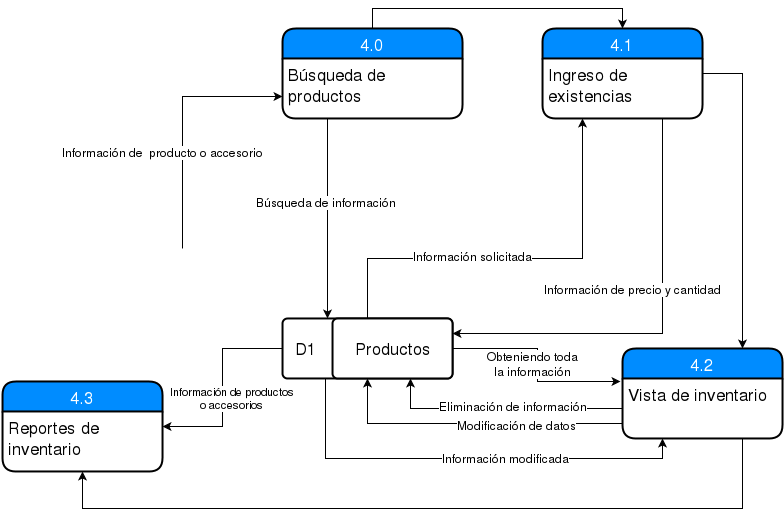

The diagram above was exported from draw.io. Its source (the exported page's mxGraphModel, read from the mxfile embedded in the PNG):
<mxGraphModel dx="880" dy="456" grid="1" gridSize="10" guides="1" tooltips="1" connect="1" arrows="1" fold="1" page="1" pageScale="1" pageWidth="826" pageHeight="1169" background="#ffffff" math="0" shadow="0">
  <root>
    <mxCell id="0" />
    <mxCell id="1" parent="0" />
    <mxCell id="5" style="edgeStyle=orthogonalEdgeStyle;rounded=0;html=1;entryX=0;entryY=0.75;jettySize=auto;orthogonalLoop=1;" parent="1" target="3" edge="1">
      <mxGeometry relative="1" as="geometry">
        <mxPoint x="220" y="290" as="sourcePoint" />
        <Array as="points">
          <mxPoint x="220" y="260" />
          <mxPoint x="220" y="138" />
        </Array>
      </mxGeometry>
    </mxCell>
    <mxCell id="20" value="Información de&amp;nbsp; producto o accesorio&lt;br&gt;" style="text;html=1;resizable=0;points=[];align=center;verticalAlign=middle;labelBackgroundColor=#ffffff;" parent="5" vertex="1" connectable="0">
      <mxGeometry x="-0.3333" y="29" relative="1" as="geometry">
        <mxPoint x="9" y="-13" as="offset" />
      </mxGeometry>
    </mxCell>
    <mxCell id="42" style="edgeStyle=orthogonalEdgeStyle;rounded=0;html=1;exitX=0.5;exitY=0;entryX=0.5;entryY=0;jettySize=auto;orthogonalLoop=1;" parent="1" source="3" target="11" edge="1">
      <mxGeometry relative="1" as="geometry" />
    </mxCell>
    <mxCell id="3" value="4.0" style="swimlane;html=1;childLayout=stackLayout;horizontal=1;startSize=30;horizontalStack=0;fillColor=#008cff;fontColor=#FFFFFF;rounded=1;fontSize=17;fontStyle=0;strokeWidth=2;resizeParent=0;resizeLast=1;shadow=0;dashed=0;align=center;" parent="1" vertex="1">
      <mxGeometry x="320" y="70" width="180" height="90" as="geometry" />
    </mxCell>
    <mxCell id="4" value="Búsqueda de productos&lt;br&gt;" style="whiteSpace=wrap;html=1;align=left;strokeColor=none;fillColor=none;spacingLeft=4;fontSize=17;verticalAlign=top;resizable=0;rotatable=0;part=1;" parent="3" vertex="1">
      <mxGeometry y="30" width="180" height="60" as="geometry" />
    </mxCell>
    <mxCell id="13" style="edgeStyle=orthogonalEdgeStyle;rounded=0;html=1;exitX=0.5;exitY=0;entryX=0.25;entryY=1;jettySize=auto;orthogonalLoop=1;" parent="1" source="6" target="12" edge="1">
      <mxGeometry relative="1" as="geometry">
        <Array as="points">
          <mxPoint x="405" y="300" />
          <mxPoint x="620" y="300" />
        </Array>
      </mxGeometry>
    </mxCell>
    <mxCell id="15" value="Información solicitada &lt;br&gt;" style="text;html=1;resizable=0;points=[];align=center;verticalAlign=middle;labelBackgroundColor=#ffffff;" parent="13" vertex="1" connectable="0">
      <mxGeometry x="-0.0217" y="2" relative="1" as="geometry">
        <mxPoint x="-38" y="-1" as="offset" />
      </mxGeometry>
    </mxCell>
    <mxCell id="23" style="edgeStyle=orthogonalEdgeStyle;rounded=0;html=1;exitX=1;exitY=0.5;entryX=-0.012;entryY=0.056;entryPerimeter=0;jettySize=auto;orthogonalLoop=1;" parent="1" source="6" target="19" edge="1">
      <mxGeometry relative="1" as="geometry" />
    </mxCell>
    <mxCell id="24" value="Obteniendo toda &lt;br&gt;la información&lt;br&gt;" style="text;html=1;resizable=0;points=[];align=center;verticalAlign=middle;labelBackgroundColor=#ffffff;" parent="23" vertex="1" connectable="0">
      <mxGeometry x="-0.1626" y="-16" relative="1" as="geometry">
        <mxPoint x="-4" y="-1" as="offset" />
      </mxGeometry>
    </mxCell>
    <mxCell id="30" style="edgeStyle=orthogonalEdgeStyle;rounded=0;html=1;exitX=0.25;exitY=1;entryX=0.25;entryY=1;jettySize=auto;orthogonalLoop=1;" parent="1" source="6" target="19" edge="1">
      <mxGeometry relative="1" as="geometry" />
    </mxCell>
    <mxCell id="32" value="Información modificada&lt;br&gt;" style="text;html=1;resizable=0;points=[];align=center;verticalAlign=middle;labelBackgroundColor=#ffffff;" parent="30" vertex="1" connectable="0">
      <mxGeometry x="0.1899" y="1" relative="1" as="geometry">
        <mxPoint as="offset" />
      </mxGeometry>
    </mxCell>
    <mxCell id="38" value="Información de productos &lt;br&gt;o accesorios&lt;br&gt;" style="edgeStyle=orthogonalEdgeStyle;rounded=0;html=1;exitX=0;exitY=0.5;entryX=1;entryY=0.25;jettySize=auto;orthogonalLoop=1;" parent="1" source="6" target="22" edge="1">
      <mxGeometry x="0.1111" y="10" relative="1" as="geometry">
        <mxPoint as="offset" />
      </mxGeometry>
    </mxCell>
    <mxCell id="6" value="" style="html=1;strokeWidth=2;shape=mxgraph.er.rrect;rSize=5;" parent="1" vertex="1">
      <mxGeometry x="320" y="360" width="170" height="60" as="geometry" />
    </mxCell>
    <mxCell id="7" value="D1" style="html=1;strokeWidth=2;shape=mxgraph.er.anchor;fontSize=17;whiteSpace=wrap;" parent="6" vertex="1">
      <mxGeometry x="-20" width="85" height="60" as="geometry" />
    </mxCell>
    <mxCell id="8" value="Productos" style="html=1;strokeWidth=2;shape=mxgraph.er.rrect;rSize=5;fontSize=17;whiteSpace=wrap;points=[];" parent="6" vertex="1">
      <mxGeometry x="50" width="120" height="60" as="geometry" />
    </mxCell>
    <mxCell id="9" style="edgeStyle=orthogonalEdgeStyle;rounded=0;html=1;exitX=0.25;exitY=1;jettySize=auto;orthogonalLoop=1;" parent="1" source="4" edge="1">
      <mxGeometry relative="1" as="geometry">
        <mxPoint x="365" y="360" as="targetPoint" />
      </mxGeometry>
    </mxCell>
    <mxCell id="10" value="Búsqueda de información&lt;br&gt;" style="text;html=1;resizable=0;points=[];align=center;verticalAlign=middle;labelBackgroundColor=#ffffff;" parent="9" vertex="1" connectable="0">
      <mxGeometry x="-0.17" y="-2" relative="1" as="geometry">
        <mxPoint as="offset" />
      </mxGeometry>
    </mxCell>
    <mxCell id="11" value="4.1" style="swimlane;html=1;childLayout=stackLayout;horizontal=1;startSize=30;horizontalStack=0;fillColor=#008cff;fontColor=#FFFFFF;rounded=1;fontSize=17;fontStyle=0;strokeWidth=2;resizeParent=0;resizeLast=1;shadow=0;dashed=0;align=center;" parent="1" vertex="1">
      <mxGeometry x="580" y="70" width="160" height="90" as="geometry" />
    </mxCell>
    <mxCell id="12" value="Ingreso de existencias&lt;br&gt;" style="whiteSpace=wrap;html=1;align=left;strokeColor=none;fillColor=none;spacingLeft=4;fontSize=17;verticalAlign=top;resizable=0;rotatable=0;part=1;" parent="11" vertex="1">
      <mxGeometry y="30" width="160" height="60" as="geometry" />
    </mxCell>
    <mxCell id="16" style="edgeStyle=orthogonalEdgeStyle;rounded=0;html=1;exitX=0.75;exitY=1;entryX=1;entryY=0.25;jettySize=auto;orthogonalLoop=1;" parent="1" source="12" target="6" edge="1">
      <mxGeometry relative="1" as="geometry" />
    </mxCell>
    <mxCell id="17" value="Información de precio y cantidad&lt;br&gt;" style="text;html=1;resizable=0;points=[];align=center;verticalAlign=middle;labelBackgroundColor=#ffffff;" parent="16" vertex="1" connectable="0">
      <mxGeometry x="0.4306" relative="1" as="geometry">
        <mxPoint x="59" y="-45" as="offset" />
      </mxGeometry>
    </mxCell>
    <mxCell id="46" style="edgeStyle=orthogonalEdgeStyle;rounded=0;html=1;exitX=0.75;exitY=1;entryX=0.5;entryY=1;jettySize=auto;orthogonalLoop=1;" parent="1" source="18" target="21" edge="1">
      <mxGeometry relative="1" as="geometry">
        <Array as="points">
          <mxPoint x="780" y="550" />
          <mxPoint x="120" y="550" />
        </Array>
      </mxGeometry>
    </mxCell>
    <mxCell id="18" value="4.2" style="swimlane;html=1;childLayout=stackLayout;horizontal=1;startSize=30;horizontalStack=0;fillColor=#008cff;fontColor=#FFFFFF;rounded=1;fontSize=17;fontStyle=0;strokeWidth=2;resizeParent=0;resizeLast=1;shadow=0;dashed=0;align=center;" parent="1" vertex="1">
      <mxGeometry x="660" y="390" width="160" height="90" as="geometry" />
    </mxCell>
    <mxCell id="19" value="Vista de inventario&lt;br&gt;" style="whiteSpace=wrap;html=1;align=left;strokeColor=none;fillColor=none;spacingLeft=4;fontSize=17;verticalAlign=top;resizable=0;rotatable=0;part=1;" parent="18" vertex="1">
      <mxGeometry y="30" width="160" height="60" as="geometry" />
    </mxCell>
    <mxCell id="21" value="4.3" style="swimlane;html=1;childLayout=stackLayout;horizontal=1;startSize=30;horizontalStack=0;fillColor=#008cff;fontColor=#FFFFFF;rounded=1;fontSize=17;fontStyle=0;strokeWidth=2;resizeParent=0;resizeLast=1;shadow=0;dashed=0;align=center;" parent="1" vertex="1">
      <mxGeometry x="40" y="423" width="160" height="90" as="geometry" />
    </mxCell>
    <mxCell id="22" value="Reportes de inventario&lt;br&gt;" style="whiteSpace=wrap;html=1;align=left;strokeColor=none;fillColor=none;spacingLeft=4;fontSize=17;verticalAlign=top;resizable=0;rotatable=0;part=1;" parent="21" vertex="1">
      <mxGeometry y="30" width="160" height="60" as="geometry" />
    </mxCell>
    <mxCell id="25" style="edgeStyle=orthogonalEdgeStyle;rounded=0;html=1;exitX=0;exitY=0.5;entryX=0.75;entryY=1;jettySize=auto;orthogonalLoop=1;" parent="1" source="19" target="6" edge="1">
      <mxGeometry relative="1" as="geometry" />
    </mxCell>
    <mxCell id="27" value="Eliminación de información&lt;br&gt;" style="text;html=1;resizable=0;points=[];align=center;verticalAlign=middle;labelBackgroundColor=#ffffff;" parent="25" vertex="1" connectable="0">
      <mxGeometry x="-0.0909" y="4" relative="1" as="geometry">
        <mxPoint y="-7" as="offset" />
      </mxGeometry>
    </mxCell>
    <mxCell id="28" style="edgeStyle=orthogonalEdgeStyle;rounded=0;html=1;exitX=0;exitY=0.75;entryX=0.5;entryY=1;jettySize=auto;orthogonalLoop=1;" parent="1" source="19" target="6" edge="1">
      <mxGeometry relative="1" as="geometry" />
    </mxCell>
    <mxCell id="29" value="Modificación de datos&lt;br&gt;" style="text;html=1;resizable=0;points=[];align=center;verticalAlign=middle;labelBackgroundColor=#ffffff;" parent="28" vertex="1" connectable="0">
      <mxGeometry x="-0.2933" y="1" relative="1" as="geometry">
        <mxPoint as="offset" />
      </mxGeometry>
    </mxCell>
    <mxCell id="45" style="edgeStyle=orthogonalEdgeStyle;rounded=0;html=1;exitX=1;exitY=0.25;entryX=0.75;entryY=0;jettySize=auto;orthogonalLoop=1;" parent="1" source="12" target="18" edge="1">
      <mxGeometry relative="1" as="geometry" />
    </mxCell>
  </root>
</mxGraphModel>